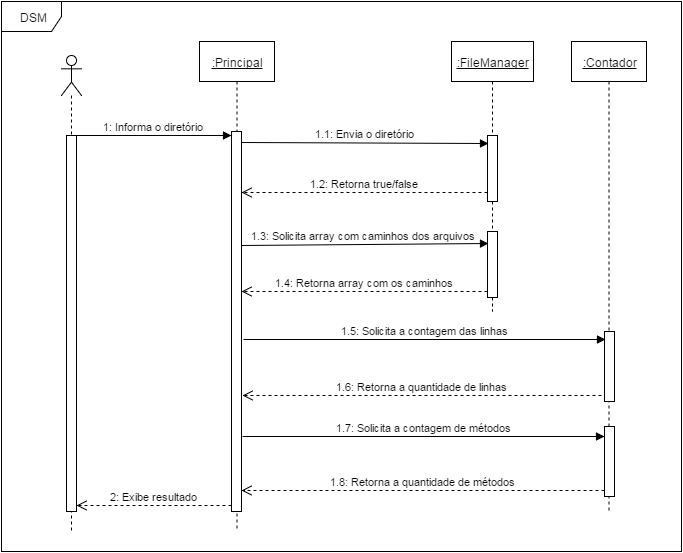

The diagram above was exported from draw.io. Its source (the exported page's mxGraphModel, read from the mxfile embedded in the PNG):
<mxGraphModel dx="1110" dy="599" grid="1" gridSize="10" guides="1" tooltips="1" connect="1" arrows="1" fold="1" page="1" pageScale="1" pageWidth="826" pageHeight="1169" background="#ffffff" math="0" shadow="0">
  <root>
    <mxCell id="0" />
    <mxCell id="1" parent="0" />
    <mxCell id="7b1d5be6eb6e1cd0-23" value="&lt;u&gt;:Contador&lt;/u&gt;" style="shape=umlLifeline;perimeter=lifelinePerimeter;whiteSpace=wrap;html=1;container=1;collapsible=0;recursiveResize=0;outlineConnect=0;" vertex="1" parent="1">
      <mxGeometry x="620" y="70" width="75" height="470" as="geometry" />
    </mxCell>
    <mxCell id="4de5e30834e2c6ac-5" value="" style="html=1;points=[];perimeter=orthogonalPerimeter;" vertex="1" parent="7b1d5be6eb6e1cd0-23">
      <mxGeometry x="33" y="290" width="10" height="70" as="geometry" />
    </mxCell>
    <mxCell id="4de5e30834e2c6ac-9" value="" style="html=1;points=[];perimeter=orthogonalPerimeter;" vertex="1" parent="7b1d5be6eb6e1cd0-23">
      <mxGeometry x="33" y="385" width="10" height="70" as="geometry" />
    </mxCell>
    <mxCell id="7b1d5be6eb6e1cd0-8" value="" style="shape=umlLifeline;participant=umlActor;perimeter=lifelinePerimeter;whiteSpace=wrap;html=1;container=1;collapsible=0;recursiveResize=0;verticalAlign=top;spacingTop=36;labelBackgroundColor=#ffffff;outlineConnect=0;" vertex="1" parent="1">
      <mxGeometry x="110" y="84" width="20" height="476" as="geometry" />
    </mxCell>
    <mxCell id="7b1d5be6eb6e1cd0-19" value="&lt;u&gt;:Principal&lt;/u&gt;" style="shape=umlLifeline;perimeter=lifelinePerimeter;whiteSpace=wrap;html=1;container=1;collapsible=0;recursiveResize=0;outlineConnect=0;" vertex="1" parent="1">
      <mxGeometry x="248" y="70" width="75" height="490" as="geometry" />
    </mxCell>
    <mxCell id="7b1d5be6eb6e1cd0-1" value="DSM" style="shape=umlFrame;whiteSpace=wrap;html=1;" vertex="1" parent="1">
      <mxGeometry x="50" y="30" width="680" height="550" as="geometry" />
    </mxCell>
    <mxCell id="7b1d5be6eb6e1cd0-4" value="" style="html=1;points=[];perimeter=orthogonalPerimeter;" vertex="1" parent="1">
      <mxGeometry x="115" y="164" width="10" height="376" as="geometry" />
    </mxCell>
    <mxCell id="7b1d5be6eb6e1cd0-5" value="1: Informa o diretório" style="html=1;verticalAlign=bottom;endArrow=none;entryX=1;entryY=0;startArrow=block;startFill=1;endFill=0;" edge="1" parent="1" target="7b1d5be6eb6e1cd0-4">
      <mxGeometry relative="1" as="geometry">
        <mxPoint x="280" y="164" as="sourcePoint" />
      </mxGeometry>
    </mxCell>
    <mxCell id="7b1d5be6eb6e1cd0-9" value="&lt;u&gt;:FileManager&lt;/u&gt;" style="shape=umlLifeline;perimeter=lifelinePerimeter;whiteSpace=wrap;html=1;container=1;collapsible=0;recursiveResize=0;outlineConnect=0;" vertex="1" parent="1">
      <mxGeometry x="500" y="70" width="82" height="270" as="geometry" />
    </mxCell>
    <mxCell id="7b1d5be6eb6e1cd0-24" value="" style="html=1;points=[];perimeter=orthogonalPerimeter;" vertex="1" parent="7b1d5be6eb6e1cd0-9">
      <mxGeometry x="36" y="94" width="10" height="66" as="geometry" />
    </mxCell>
    <mxCell id="4de5e30834e2c6ac-12" value="" style="html=1;points=[];perimeter=orthogonalPerimeter;" vertex="1" parent="7b1d5be6eb6e1cd0-9">
      <mxGeometry x="36" y="190" width="10" height="66" as="geometry" />
    </mxCell>
    <mxCell id="7b1d5be6eb6e1cd0-10" value="" style="html=1;points=[];perimeter=orthogonalPerimeter;" vertex="1" parent="1">
      <mxGeometry x="280" y="160" width="10" height="380" as="geometry" />
    </mxCell>
    <mxCell id="7b1d5be6eb6e1cd0-11" value="1.1: Envia o diretório" style="html=1;verticalAlign=bottom;endArrow=none;startArrow=block;startFill=1;endFill=0;exitX=0.1;exitY=0.125;exitPerimeter=0;" edge="1" parent="1" source="7b1d5be6eb6e1cd0-24">
      <mxGeometry relative="1" as="geometry">
        <mxPoint x="511" y="171" as="sourcePoint" />
        <mxPoint x="290" y="171" as="targetPoint" />
      </mxGeometry>
    </mxCell>
    <mxCell id="7b1d5be6eb6e1cd0-18" value="1.2: Retorna true/false" style="html=1;verticalAlign=bottom;endArrow=open;dashed=1;endSize=8;exitX=0;exitY=0.864;exitPerimeter=0;" edge="1" parent="1" source="7b1d5be6eb6e1cd0-24" target="7b1d5be6eb6e1cd0-10">
      <mxGeometry relative="1" as="geometry">
        <mxPoint x="290" y="376" as="targetPoint" />
        <mxPoint x="530" y="220" as="sourcePoint" />
      </mxGeometry>
    </mxCell>
    <mxCell id="78a4c66c6b025f34-1" value="2: Exibe resultado" style="html=1;verticalAlign=bottom;endArrow=open;dashed=1;endSize=8;entryX=1;entryY=0.936;entryPerimeter=0;" edge="1" parent="1">
      <mxGeometry x="300" y="535" as="geometry">
        <mxPoint x="125" y="534" as="targetPoint" />
        <mxPoint x="280" y="534" as="sourcePoint" />
      </mxGeometry>
    </mxCell>
    <mxCell id="4de5e30834e2c6ac-7" value="1.5: Solicita a contagem das linhas" style="html=1;verticalAlign=bottom;endArrow=block;entryX=0.1;entryY=0.143;entryPerimeter=0;exitX=1.2;exitY=0.333;exitPerimeter=0;" edge="1" parent="1">
      <mxGeometry x="300" y="378" as="geometry">
        <mxPoint x="292" y="368" as="sourcePoint" />
        <Array as="points" />
        <mxPoint x="654" y="368" as="targetPoint" />
      </mxGeometry>
    </mxCell>
    <mxCell id="4de5e30834e2c6ac-8" value="1.6: Retorna a quantidade de linhas" style="html=1;verticalAlign=bottom;endArrow=open;dashed=1;endSize=8;entryX=1.1;entryY=0.563;entryPerimeter=0;" edge="1" parent="1">
      <mxGeometry x="290" y="425" as="geometry">
        <mxPoint x="291" y="424" as="targetPoint" />
        <mxPoint x="650" y="424" as="sourcePoint" />
      </mxGeometry>
    </mxCell>
    <mxCell id="4de5e30834e2c6ac-10" value="1.7: Solicita a contagem de métodos" style="html=1;verticalAlign=bottom;endArrow=block;entryX=0.1;entryY=0.143;entryPerimeter=0;exitX=1.2;exitY=0.333;exitPerimeter=0;" edge="1" parent="1">
      <mxGeometry x="299" y="475" as="geometry">
        <mxPoint x="291" y="465" as="sourcePoint" />
        <Array as="points" />
        <mxPoint x="653" y="465" as="targetPoint" />
      </mxGeometry>
    </mxCell>
    <mxCell id="4de5e30834e2c6ac-11" value="1.8: Retorna a quantidade de métodos" style="html=1;verticalAlign=bottom;endArrow=open;dashed=1;endSize=8;" edge="1" parent="1">
      <mxGeometry x="293" y="520" as="geometry">
        <mxPoint x="290" y="519" as="targetPoint" />
        <mxPoint x="653" y="519" as="sourcePoint" />
      </mxGeometry>
    </mxCell>
    <mxCell id="4de5e30834e2c6ac-13" value="1.3: Solicita array com caminhos dos arquivos&amp;nbsp;" style="html=1;verticalAlign=bottom;endArrow=none;startArrow=block;startFill=1;endFill=0;exitX=0.1;exitY=0.182;exitPerimeter=0;entryX=1;entryY=0.3;entryPerimeter=0;" edge="1" parent="1" source="4de5e30834e2c6ac-12" target="7b1d5be6eb6e1cd0-10">
      <mxGeometry x="289" y="257" as="geometry">
        <mxPoint x="506" y="258" as="sourcePoint" />
        <mxPoint x="390" y="293" as="targetPoint" />
      </mxGeometry>
    </mxCell>
    <mxCell id="4de5e30834e2c6ac-14" value="1.4: Retorna array com os caminhos" style="html=1;verticalAlign=bottom;endArrow=open;dashed=1;endSize=8;exitX=0;exitY=0.864;exitPerimeter=0;" edge="1" parent="1">
      <mxGeometry x="290" y="320" as="geometry">
        <mxPoint x="290" y="320" as="targetPoint" />
        <mxPoint x="536" y="320" as="sourcePoint" />
      </mxGeometry>
    </mxCell>
  </root>
</mxGraphModel>